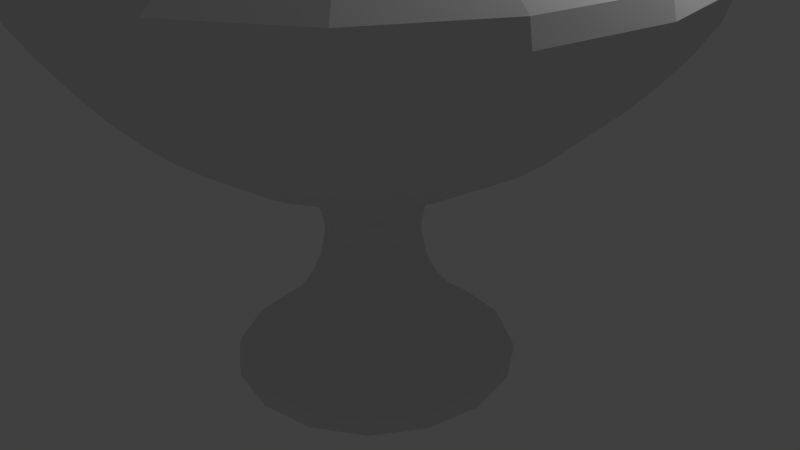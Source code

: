 # Source: b_copa_II.blend  (saved by Blender 2.69.0; exported with 4.5.12 LTS)
import bpy
from mathutils import Matrix  # noqa: F401  (used for matrix-valued properties, if any)

bpy.ops.wm.read_factory_settings(use_empty=True)
scene = bpy.context.scene
scene.name = 'Scene'

# ---- collections
col_collection_1 = bpy.data.collections.new('Collection 1'); scene.collection.children.link(col_collection_1)

# ---- materials (node trees are filled in below, after node groups)
mat_material = bpy.data.materials.new('Material')
mat_material.alpha_threshold = 0.0
mat_material.use_transparent_shadow = False
mat_material.roughness = 0.5
mat_material.line_color = (0.0, 0.0, 0.0, 1.0)

# ---- material node trees

# ---- world
world_world = bpy.data.worlds.new('World'); scene.world = world_world
world_world.color = (0.05088, 0.05088, 0.05088)
world_world.use_sun_shadow = False
world_world.sun_shadow_jitter_overblur = 0.0
world_world.cycles.sampling_method = 'MANUAL'
world_world.cycles.sample_map_resolution = 256

# ---- cameras
cam_camera = bpy.data.cameras.new('Camera')
cam_camera.clip_end = 100.0
cam_camera.lens = 35.0
cam_camera.sensor_width = 32.0
cam_camera.sensor_height = 18.0
cam_camera.ortho_scale = 7.314
cam_camera.dof.focus_distance = 0.0
cam_camera.dof.aperture_fstop = 128.0

# ---- lights
light_lamp = bpy.data.lights.new('Lamp', 'POINT')
light_lamp.transmission_factor = 0.0
light_lamp.cutoff_distance = 30.0
light_lamp.energy = 100.0
light_lamp.shadow_buffer_clip_start = 1.001
light_lamp.shadow_soft_size = 0.1
light_lamp.shadow_maximum_resolution = 0.006
light_lamp.use_absolute_resolution = True
light_lamp.cycles.use_multiple_importance_sampling = False

# ---- meshes
me_cube = bpy.data.meshes.new('Cube')
me_cube.from_pydata([(1.0, 1.0, -1.0), (1.0, -1.0, -1.0), (-1.0, -1.0, -1.0), (-1.0, 1.0, -1.0), (0.2746, 0.2746, 1.0), (0.2746, -0.2746, 1.0), (-0.2746, -0.2746, 1.0), (-0.2746, 0.2746, 1.0), (2.156, 2.156, 1.434), (2.156, -2.156, 1.434), (-2.156, -2.156, 1.434), (-2.156, 2.156, 1.434), (3.587, 3.587, 2.552), (3.587, -3.587, 2.552), (-3.587, -3.587, 2.552), (-3.587, 3.587, 2.552), (4.726, 4.726, 4.128), (4.726, -4.726, 4.128), (-4.726, -4.726, 4.128), (-4.726, 4.726, 4.128), (2.182, 2.182, 4.158), (2.182, -2.182, 4.158), (-2.182, -2.182, 4.158), (-2.182, 2.182, 4.158), (2.182, 2.182, 2.77), (2.182, -2.182, 2.77), (-2.182, -2.182, 2.77), (-2.182, 2.182, 2.77), (3.191, 3.191, -1.632), (3.191, -3.191, -1.632), (-3.191, -3.191, -1.632), (-3.191, 3.191, -1.632)], [], [(2, 3, 31, 30), (7, 6, 10, 11), (0, 4, 5, 1), (1, 5, 6, 2), (2, 6, 7, 3), (4, 0, 3, 7), (11, 10, 14, 15), (6, 5, 9, 10), (4, 7, 11, 8), (5, 4, 8, 9), (15, 14, 18, 19), (10, 9, 13, 14), (8, 11, 15, 12), (9, 8, 12, 13), (19, 18, 22, 23), (14, 13, 17, 18), (12, 15, 19, 16), (13, 12, 16, 17), (23, 22, 26, 27), (18, 17, 21, 22), (16, 19, 23, 20), (17, 16, 20, 21), (24, 27, 26, 25), (22, 21, 25, 26), (20, 23, 27, 24), (21, 20, 24, 25), (28, 29, 30, 31), (1, 2, 30, 29), (3, 0, 28, 31), (0, 1, 29, 28)])
me_cube.materials.append(mat_material)
me_cube.use_remesh_preserve_volume = False
me_cube.use_remesh_preserve_attributes = False
me_cube.use_mirror_vertex_groups = False
me_cube.update()

# ---- objects
ob_cube = bpy.data.objects.new('Cube', me_cube)
ob_lamp = bpy.data.objects.new('Lamp', light_lamp)
ob_camera = bpy.data.objects.new('Camera', cam_camera)

# ---- transforms, parenting, visibility, modifiers, constraints
ob_cube.location = (0.0, 0.0, 0.0)
ob_cube.lock_rotations_4d = False
ob_cube.empty_display_type = 'ARROWS'
ob_cube.lineart.crease_threshold = 0.0
_m = ob_cube.modifiers.new('Subsurf', 'SUBSURF')
_m.uv_smooth = 'PRESERVE_CORNERS'
_m.quality = 2
_m.levels = 2
_m.show_only_control_edges = False
ob_lamp.location = (4.076, 1.005, 5.904)
ob_lamp.rotation_euler = (0.6503, 0.05522, 1.866)
ob_lamp.lock_rotations_4d = False
ob_lamp.empty_display_type = 'ARROWS'
ob_lamp.color = (0.0, 0.0, 0.0, 0.0)
ob_lamp.lineart.crease_threshold = 0.0
ob_camera.location = (7.481, -6.508, 5.344)
ob_camera.rotation_euler = (1.109, 0.01082, 0.8149)
ob_camera.lock_rotations_4d = False
ob_camera.empty_display_type = 'ARROWS'
ob_camera.color = (0.0, 0.0, 0.0, 0.0)
ob_camera.display_type = 'WIRE'
ob_camera.lineart.crease_threshold = 0.0

# ---- collection membership
col_collection_1.objects.link(ob_cube)
col_collection_1.objects.link(ob_lamp)
col_collection_1.objects.link(ob_camera)

# ---- scene / render settings (as saved in the file)
scene.camera = ob_camera
scene.frame_start = 1; scene.frame_end = 250; scene.frame_set(1)
scene.render.engine = 'BLENDER_EEVEE_NEXT'
scene.render.image_settings.compression = 90
scene.render.resolution_percentage = 50
scene.render.dither_intensity = 0.0
scene.cycles.use_denoising = False
scene.cycles.samples = 10
scene.cycles.sampling_pattern = 'TABULATED_SOBOL'
scene.cycles.light_sampling_threshold = 0.0
scene.cycles.use_adaptive_sampling = False
scene.cycles.use_light_tree = False
scene.cycles.blur_glossy = 0.0
scene.cycles.volume_bounces = 1
scene.cycles.pixel_filter_type = 'GAUSSIAN'
scene.cycles.sample_clamp_indirect = 0.0
scene.view_settings.view_transform = 'Standard'
bpy.context.view_layer.update()
